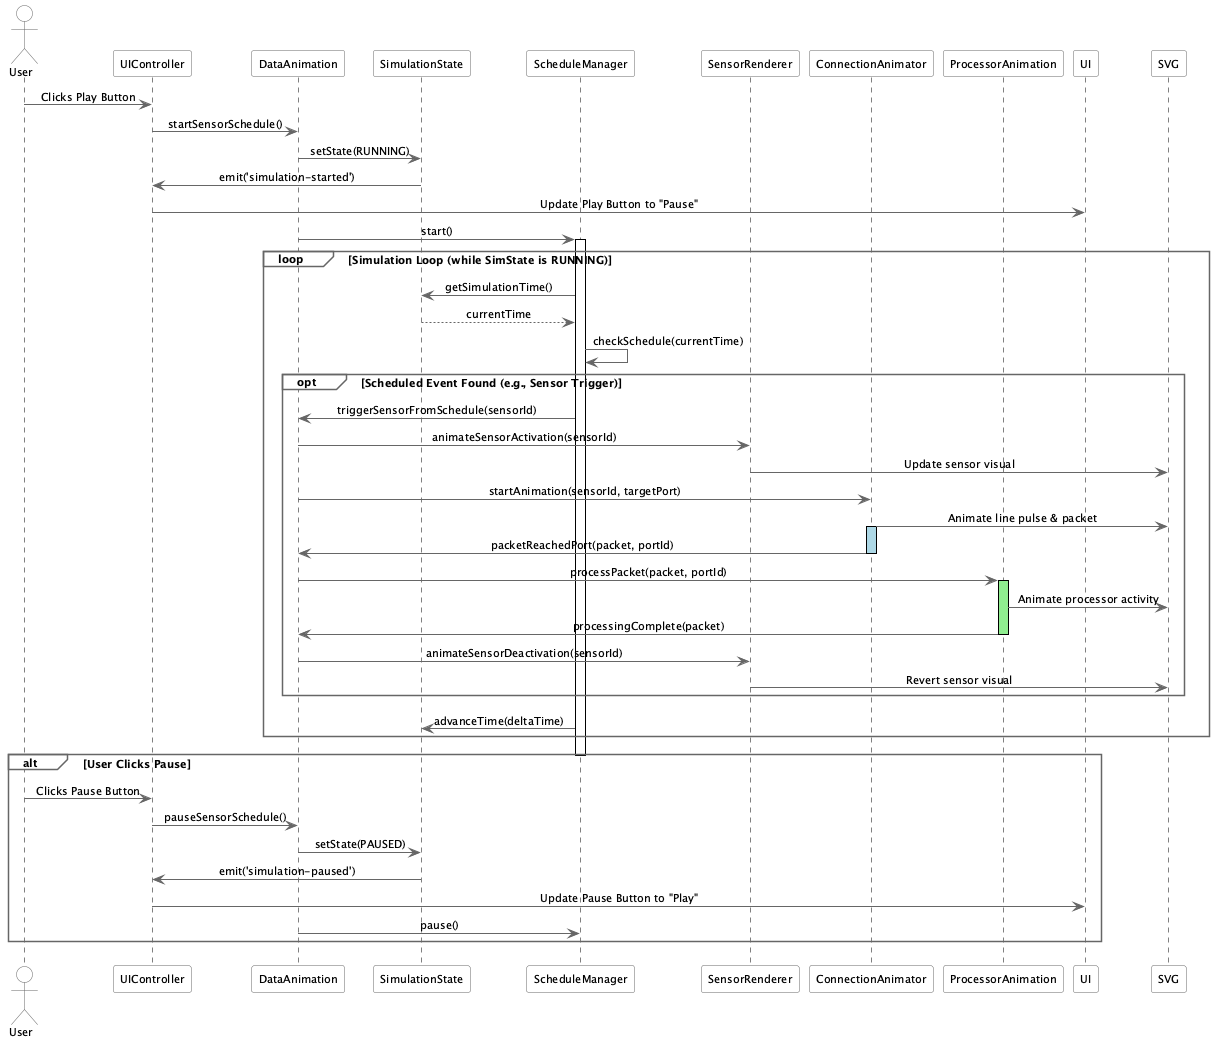

The diagram above was rendered by PlantUML. Its source (embedded in the PNG):
@startuml Sequence Diagram: Overall Simulation Mode
scale max 2000 width
!pragma teoz true

' Light Theme Skin Parameters
skinparam defaultFontColor #000000
skinparam defaultFontSize 11
skinparam backgroundcolor #FFFFFF

skinparam Shadowing false

skinparam ArrowColor #666666
skinparam ArrowFontColor #000000

skinparam NoteBackgroundColor #FFFFFF
skinparam NoteFontColor #000000
skinparam NoteBorderColor #666666

skinparam Actor {
  BorderColor #666666
  BackgroundColor #FFFFFF
  FontColor #000000
}

skinparam Participant {
  BorderColor #666666
  BackgroundColor #FFFFFF
  FontColor #000000
}

skinparam Sequence {
  LifeLineBorderColor #000000
  GroupBorderColor #666666
  GroupHeaderFontColor #000000
  GroupBackgroundColor #FFFFFF
  DividerColor #666666
  MessageAlign center
  BoxBorderColor #666666
  BoxBackgroundColor #FFFFFF
  BoxFontColor #000000
}

actor User
participant UIController as UIC
participant DataAnimation as DA
participant SimulationState as SimState
participant ScheduleManager as SchedMan

participant SensorRenderer as SR
participant ConnectionAnimator as CA
participant ProcessorAnimation as PA

User -> UIC : Clicks Play Button
UIC -> DA : startSensorSchedule()
DA -> SimState : setState(RUNNING)
SimState -> UIC : emit('simulation-started')
UIC -> UI : Update Play Button to "Pause"

DA -> SchedMan : start()
activate SchedMan

loop Simulation Loop (while SimState is RUNNING)
    SchedMan -> SimState : getSimulationTime()
    SimState --> SchedMan : currentTime

    SchedMan -> SchedMan : checkSchedule(currentTime)
    opt Scheduled Event Found (e.g., Sensor Trigger)
        SchedMan -> DA : triggerSensorFromSchedule(sensorId)

        DA -> SR : animateSensorActivation(sensorId)
        SR -> SVG : Update sensor visual

        DA -> CA : startAnimation(sensorId, targetPort)
        CA -> SVG : Animate line pulse & packet

        activate CA #LightBlue
        CA -> DA : packetReachedPort(packet, portId)
        deactivate CA

        DA -> PA : processPacket(packet, portId)
        activate PA #LightGreen
        PA -> SVG : Animate processor activity
        PA -> DA : processingComplete(packet)
        deactivate PA

        DA -> SR : animateSensorDeactivation(sensorId)
        SR -> SVG : Revert sensor visual
    end
    
    SchedMan -> SimState : advanceTime(deltaTime)
end

deactivate SchedMan

alt User Clicks Pause
    User -> UIC : Clicks Pause Button
    UIC -> DA : pauseSensorSchedule()
    DA -> SimState : setState(PAUSED)
    SimState -> UIC : emit('simulation-paused')
    UIC -> UI : Update Pause Button to "Play"
    DA -> SchedMan : pause()
end

@enduml